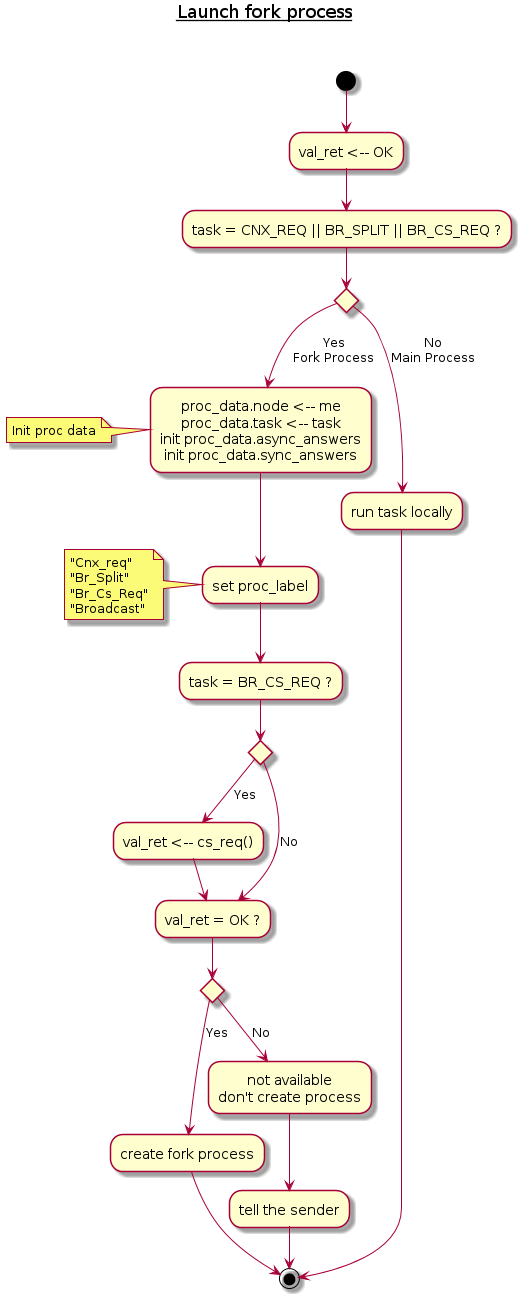

The diagram above was rendered by PlantUML. Its source (embedded in the PNG):
@startuml
title <u>Launch fork process</u>\n\n
(*top) -->"val_ret <-- OK"
-->"task = CNX_REQ || BR_SPLIT || BR_CS_REQ ?"
if "" then
    -->[Yes\nFork Process]"proc_data.node <-- me\nproc_data.task <-- task\ninit proc_data.async_answers\ninit proc_data.sync_answers"

    note left
        Init proc data
    end note
    -->"set proc_label"
    note left
      "Cnx_req"
      "Br_Split"
      "Br_Cs_Req"
      "Broadcast"
    end note

    -->"task = BR_CS_REQ ?"
    if "" then
        -->[Yes]"val_ret <-- cs_req()"
        -->"val_ret = OK ?"
    else
        -->[No]"val_ret = OK ?"
    endif

    if "" then
        -->[Yes]"create fork process"
        -->(*)
    else
        -->[No]"not available\ndon't create process"
        -->"tell the sender"
        -->(*)
    endif
else
    -->[No\nMain Process] "run task locally"
    -->(*)
endif
@enduml